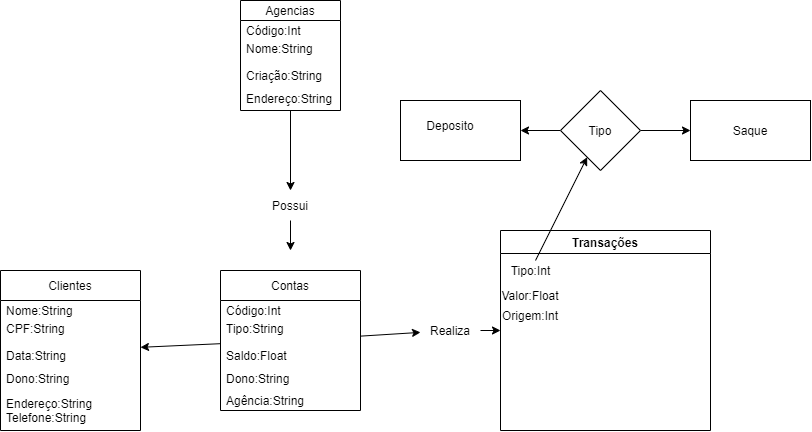

The diagram above was exported from draw.io. Its source (the exported page's mxGraphModel, read from the mxfile embedded in the PNG):
<mxGraphModel dx="1246" dy="517" grid="1" gridSize="10" guides="1" tooltips="1" connect="1" arrows="1" fold="1" page="1" pageScale="1" pageWidth="827" pageHeight="1169" math="0" shadow="0">
  <root>
    <mxCell id="0" />
    <mxCell id="1" parent="0" />
    <mxCell id="mQXDDOoewUS9VeBVsyR7-10" style="edgeStyle=none;rounded=0;orthogonalLoop=1;jettySize=auto;html=1;" edge="1" parent="1" source="mQXDDOoewUS9VeBVsyR7-3" target="mQXDDOoewUS9VeBVsyR7-11">
      <mxGeometry relative="1" as="geometry">
        <mxPoint x="380" y="290" as="targetPoint" />
      </mxGeometry>
    </mxCell>
    <mxCell id="mQXDDOoewUS9VeBVsyR7-3" value="Agencias" style="swimlane;fontStyle=0;childLayout=stackLayout;horizontal=1;startSize=20;horizontalStack=0;resizeParent=1;resizeParentMax=0;resizeLast=0;collapsible=1;marginBottom=0;" vertex="1" parent="1">
      <mxGeometry x="340" y="100" width="100" height="110" as="geometry" />
    </mxCell>
    <mxCell id="mQXDDOoewUS9VeBVsyR7-4" value="Código:Int" style="text;strokeColor=none;fillColor=none;align=left;verticalAlign=middle;spacingLeft=4;spacingRight=4;overflow=hidden;points=[[0,0.5],[1,0.5]];portConstraint=eastwest;rotatable=0;" vertex="1" parent="mQXDDOoewUS9VeBVsyR7-3">
      <mxGeometry y="20" width="100" height="20" as="geometry" />
    </mxCell>
    <mxCell id="mQXDDOoewUS9VeBVsyR7-6" value="Nome:String&#10;" style="text;strokeColor=none;fillColor=none;align=left;verticalAlign=middle;spacingLeft=4;spacingRight=4;overflow=hidden;points=[[0,0.5],[1,0.5]];portConstraint=eastwest;rotatable=0;" vertex="1" parent="mQXDDOoewUS9VeBVsyR7-3">
      <mxGeometry y="40" width="100" height="20" as="geometry" />
    </mxCell>
    <mxCell id="mQXDDOoewUS9VeBVsyR7-7" value="Criação:String" style="text;strokeColor=none;fillColor=none;align=left;verticalAlign=middle;spacingLeft=4;spacingRight=4;overflow=hidden;points=[[0,0.5],[1,0.5]];portConstraint=eastwest;rotatable=0;" vertex="1" parent="mQXDDOoewUS9VeBVsyR7-3">
      <mxGeometry y="60" width="100" height="30" as="geometry" />
    </mxCell>
    <mxCell id="mQXDDOoewUS9VeBVsyR7-8" value="Endereço:String&#10;" style="text;strokeColor=none;fillColor=none;align=left;verticalAlign=middle;spacingLeft=4;spacingRight=4;overflow=hidden;points=[[0,0.5],[1,0.5]];portConstraint=eastwest;rotatable=0;" vertex="1" parent="mQXDDOoewUS9VeBVsyR7-3">
      <mxGeometry y="90" width="100" height="20" as="geometry" />
    </mxCell>
    <mxCell id="mQXDDOoewUS9VeBVsyR7-12" style="edgeStyle=none;rounded=0;orthogonalLoop=1;jettySize=auto;html=1;" edge="1" parent="1" source="mQXDDOoewUS9VeBVsyR7-11">
      <mxGeometry relative="1" as="geometry">
        <mxPoint x="390" y="350" as="targetPoint" />
      </mxGeometry>
    </mxCell>
    <mxCell id="mQXDDOoewUS9VeBVsyR7-11" value="Possui" style="text;html=1;strokeColor=none;fillColor=none;align=center;verticalAlign=middle;whiteSpace=wrap;rounded=0;" vertex="1" parent="1">
      <mxGeometry x="360" y="290" width="60" height="30" as="geometry" />
    </mxCell>
    <mxCell id="mQXDDOoewUS9VeBVsyR7-21" style="edgeStyle=none;rounded=0;orthogonalLoop=1;jettySize=auto;html=1;" edge="1" parent="1" source="mQXDDOoewUS9VeBVsyR7-13" target="mQXDDOoewUS9VeBVsyR7-22">
      <mxGeometry relative="1" as="geometry">
        <mxPoint x="550" y="430" as="targetPoint" />
      </mxGeometry>
    </mxCell>
    <mxCell id="mQXDDOoewUS9VeBVsyR7-43" value="" style="edgeStyle=none;rounded=0;orthogonalLoop=1;jettySize=auto;html=1;" edge="1" parent="1" source="mQXDDOoewUS9VeBVsyR7-13" target="mQXDDOoewUS9VeBVsyR7-37">
      <mxGeometry relative="1" as="geometry" />
    </mxCell>
    <mxCell id="mQXDDOoewUS9VeBVsyR7-13" value="Contas" style="swimlane;fontStyle=0;childLayout=stackLayout;horizontal=1;startSize=30;horizontalStack=0;resizeParent=1;resizeParentMax=0;resizeLast=0;collapsible=1;marginBottom=0;" vertex="1" parent="1">
      <mxGeometry x="320" y="370" width="140" height="140" as="geometry" />
    </mxCell>
    <mxCell id="mQXDDOoewUS9VeBVsyR7-27" value="Código:Int" style="text;strokeColor=none;fillColor=none;align=left;verticalAlign=middle;spacingLeft=4;spacingRight=4;overflow=hidden;points=[[0,0.5],[1,0.5]];portConstraint=eastwest;rotatable=0;" vertex="1" parent="mQXDDOoewUS9VeBVsyR7-13">
      <mxGeometry y="30" width="140" height="20" as="geometry" />
    </mxCell>
    <mxCell id="mQXDDOoewUS9VeBVsyR7-20" value="Tipo:String&#10;" style="text;strokeColor=none;fillColor=none;align=left;verticalAlign=middle;spacingLeft=4;spacingRight=4;overflow=hidden;points=[[0,0.5],[1,0.5]];portConstraint=eastwest;rotatable=0;" vertex="1" parent="mQXDDOoewUS9VeBVsyR7-13">
      <mxGeometry y="50" width="140" height="20" as="geometry" />
    </mxCell>
    <mxCell id="mQXDDOoewUS9VeBVsyR7-19" value="Saldo:Float" style="text;strokeColor=none;fillColor=none;align=left;verticalAlign=middle;spacingLeft=4;spacingRight=4;overflow=hidden;points=[[0,0.5],[1,0.5]];portConstraint=eastwest;rotatable=0;" vertex="1" parent="mQXDDOoewUS9VeBVsyR7-13">
      <mxGeometry y="70" width="140" height="30" as="geometry" />
    </mxCell>
    <mxCell id="mQXDDOoewUS9VeBVsyR7-18" value="Dono:String&#10;" style="text;strokeColor=none;fillColor=none;align=left;verticalAlign=middle;spacingLeft=4;spacingRight=4;overflow=hidden;points=[[0,0.5],[1,0.5]];portConstraint=eastwest;rotatable=0;" vertex="1" parent="mQXDDOoewUS9VeBVsyR7-13">
      <mxGeometry y="100" width="140" height="20" as="geometry" />
    </mxCell>
    <mxCell id="mQXDDOoewUS9VeBVsyR7-17" value="Agência:String" style="text;strokeColor=none;fillColor=none;align=left;verticalAlign=middle;spacingLeft=4;spacingRight=4;overflow=hidden;points=[[0,0.5],[1,0.5]];portConstraint=eastwest;rotatable=0;" vertex="1" parent="mQXDDOoewUS9VeBVsyR7-13">
      <mxGeometry y="120" width="140" height="20" as="geometry" />
    </mxCell>
    <mxCell id="mQXDDOoewUS9VeBVsyR7-24" style="edgeStyle=none;rounded=0;orthogonalLoop=1;jettySize=auto;html=1;" edge="1" parent="1" source="mQXDDOoewUS9VeBVsyR7-22">
      <mxGeometry relative="1" as="geometry">
        <mxPoint x="600" y="430" as="targetPoint" />
      </mxGeometry>
    </mxCell>
    <mxCell id="mQXDDOoewUS9VeBVsyR7-22" value="Realiza" style="text;html=1;strokeColor=none;fillColor=none;align=center;verticalAlign=middle;whiteSpace=wrap;rounded=0;" vertex="1" parent="1">
      <mxGeometry x="520" y="415" width="60" height="30" as="geometry" />
    </mxCell>
    <mxCell id="mQXDDOoewUS9VeBVsyR7-23" value="Transações" style="swimlane;" vertex="1" parent="1">
      <mxGeometry x="600" y="330" width="210" height="200" as="geometry" />
    </mxCell>
    <mxCell id="mQXDDOoewUS9VeBVsyR7-25" value="Tipo:Int" style="text;html=1;align=center;verticalAlign=middle;resizable=0;points=[];autosize=1;strokeColor=none;fillColor=none;" vertex="1" parent="mQXDDOoewUS9VeBVsyR7-23">
      <mxGeometry y="30" width="60" height="20" as="geometry" />
    </mxCell>
    <mxCell id="mQXDDOoewUS9VeBVsyR7-26" value="Valor:Float" style="text;html=1;strokeColor=none;fillColor=none;align=center;verticalAlign=middle;whiteSpace=wrap;rounded=0;" vertex="1" parent="mQXDDOoewUS9VeBVsyR7-23">
      <mxGeometry y="50" width="60" height="30" as="geometry" />
    </mxCell>
    <mxCell id="mQXDDOoewUS9VeBVsyR7-28" value="Origem:Int" style="text;html=1;strokeColor=none;fillColor=none;align=center;verticalAlign=middle;whiteSpace=wrap;rounded=0;" vertex="1" parent="mQXDDOoewUS9VeBVsyR7-23">
      <mxGeometry y="70" width="60" height="30" as="geometry" />
    </mxCell>
    <mxCell id="mQXDDOoewUS9VeBVsyR7-32" value="" style="edgeStyle=none;rounded=0;orthogonalLoop=1;jettySize=auto;html=1;" edge="1" parent="1" source="mQXDDOoewUS9VeBVsyR7-29" target="mQXDDOoewUS9VeBVsyR7-31">
      <mxGeometry relative="1" as="geometry" />
    </mxCell>
    <mxCell id="mQXDDOoewUS9VeBVsyR7-35" value="" style="edgeStyle=none;rounded=0;orthogonalLoop=1;jettySize=auto;html=1;" edge="1" parent="1" source="mQXDDOoewUS9VeBVsyR7-29" target="mQXDDOoewUS9VeBVsyR7-34">
      <mxGeometry relative="1" as="geometry" />
    </mxCell>
    <mxCell id="mQXDDOoewUS9VeBVsyR7-29" value="Tipo" style="rhombus;whiteSpace=wrap;html=1;" vertex="1" parent="1">
      <mxGeometry x="660" y="190" width="80" height="80" as="geometry" />
    </mxCell>
    <mxCell id="mQXDDOoewUS9VeBVsyR7-30" value="" style="edgeStyle=none;rounded=0;orthogonalLoop=1;jettySize=auto;html=1;" edge="1" parent="1" source="mQXDDOoewUS9VeBVsyR7-25" target="mQXDDOoewUS9VeBVsyR7-29">
      <mxGeometry relative="1" as="geometry" />
    </mxCell>
    <mxCell id="mQXDDOoewUS9VeBVsyR7-31" value="" style="whiteSpace=wrap;html=1;" vertex="1" parent="1">
      <mxGeometry x="500" y="200" width="120" height="60" as="geometry" />
    </mxCell>
    <mxCell id="mQXDDOoewUS9VeBVsyR7-33" value="Deposito" style="text;html=1;strokeColor=none;fillColor=none;align=center;verticalAlign=middle;whiteSpace=wrap;rounded=0;" vertex="1" parent="1">
      <mxGeometry x="520" y="210" width="60" height="30" as="geometry" />
    </mxCell>
    <mxCell id="mQXDDOoewUS9VeBVsyR7-34" value="" style="whiteSpace=wrap;html=1;" vertex="1" parent="1">
      <mxGeometry x="790" y="200" width="120" height="60" as="geometry" />
    </mxCell>
    <mxCell id="mQXDDOoewUS9VeBVsyR7-36" value="Saque" style="text;html=1;strokeColor=none;fillColor=none;align=center;verticalAlign=middle;whiteSpace=wrap;rounded=0;" vertex="1" parent="1">
      <mxGeometry x="820" y="215" width="60" height="30" as="geometry" />
    </mxCell>
    <mxCell id="mQXDDOoewUS9VeBVsyR7-37" value="Clientes" style="swimlane;fontStyle=0;childLayout=stackLayout;horizontal=1;startSize=30;horizontalStack=0;resizeParent=1;resizeParentMax=0;resizeLast=0;collapsible=1;marginBottom=0;" vertex="1" parent="1">
      <mxGeometry x="100" y="370" width="140" height="160" as="geometry" />
    </mxCell>
    <mxCell id="mQXDDOoewUS9VeBVsyR7-38" value="Nome:String" style="text;strokeColor=none;fillColor=none;align=left;verticalAlign=middle;spacingLeft=4;spacingRight=4;overflow=hidden;points=[[0,0.5],[1,0.5]];portConstraint=eastwest;rotatable=0;" vertex="1" parent="mQXDDOoewUS9VeBVsyR7-37">
      <mxGeometry y="30" width="140" height="20" as="geometry" />
    </mxCell>
    <mxCell id="mQXDDOoewUS9VeBVsyR7-39" value="CPF:String&#10;" style="text;strokeColor=none;fillColor=none;align=left;verticalAlign=middle;spacingLeft=4;spacingRight=4;overflow=hidden;points=[[0,0.5],[1,0.5]];portConstraint=eastwest;rotatable=0;" vertex="1" parent="mQXDDOoewUS9VeBVsyR7-37">
      <mxGeometry y="50" width="140" height="20" as="geometry" />
    </mxCell>
    <mxCell id="mQXDDOoewUS9VeBVsyR7-40" value="Data:String" style="text;strokeColor=none;fillColor=none;align=left;verticalAlign=middle;spacingLeft=4;spacingRight=4;overflow=hidden;points=[[0,0.5],[1,0.5]];portConstraint=eastwest;rotatable=0;" vertex="1" parent="mQXDDOoewUS9VeBVsyR7-37">
      <mxGeometry y="70" width="140" height="30" as="geometry" />
    </mxCell>
    <mxCell id="mQXDDOoewUS9VeBVsyR7-41" value="Dono:String&#10;" style="text;strokeColor=none;fillColor=none;align=left;verticalAlign=middle;spacingLeft=4;spacingRight=4;overflow=hidden;points=[[0,0.5],[1,0.5]];portConstraint=eastwest;rotatable=0;" vertex="1" parent="mQXDDOoewUS9VeBVsyR7-37">
      <mxGeometry y="100" width="140" height="20" as="geometry" />
    </mxCell>
    <mxCell id="mQXDDOoewUS9VeBVsyR7-42" value="Endereço:String&#10;Telefone:String" style="text;strokeColor=none;fillColor=none;align=left;verticalAlign=middle;spacingLeft=4;spacingRight=4;overflow=hidden;points=[[0,0.5],[1,0.5]];portConstraint=eastwest;rotatable=0;" vertex="1" parent="mQXDDOoewUS9VeBVsyR7-37">
      <mxGeometry y="120" width="140" height="40" as="geometry" />
    </mxCell>
  </root>
</mxGraphModel>